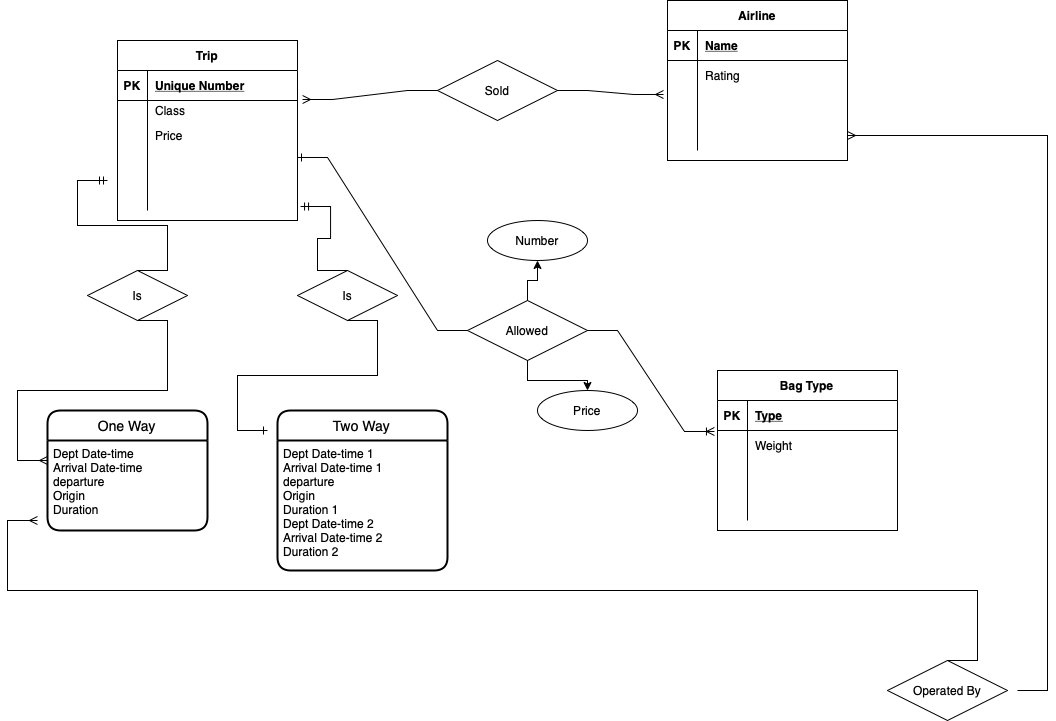

The diagram above was exported from draw.io. Its source (the exported page's mxGraphModel, read from the mxfile embedded in the PNG):
<mxGraphModel dx="946" dy="673" grid="1" gridSize="10" guides="1" tooltips="1" connect="1" arrows="1" fold="1" page="1" pageScale="1" pageWidth="850" pageHeight="1100" math="0" shadow="0">
  <root>
    <mxCell id="0" />
    <mxCell id="1" parent="0" />
    <mxCell id="2m8hg8vXBHGZ0y-_XhHx-1" value="Trip" style="shape=table;startSize=30;container=1;collapsible=1;childLayout=tableLayout;fixedRows=1;rowLines=0;fontStyle=1;align=center;resizeLast=1;" vertex="1" parent="1">
      <mxGeometry x="120" y="120" width="180" height="180" as="geometry" />
    </mxCell>
    <mxCell id="2m8hg8vXBHGZ0y-_XhHx-2" value="" style="shape=tableRow;horizontal=0;startSize=0;swimlaneHead=0;swimlaneBody=0;fillColor=none;collapsible=0;dropTarget=0;points=[[0,0.5],[1,0.5]];portConstraint=eastwest;top=0;left=0;right=0;bottom=1;" vertex="1" parent="2m8hg8vXBHGZ0y-_XhHx-1">
      <mxGeometry y="30" width="180" height="30" as="geometry" />
    </mxCell>
    <mxCell id="2m8hg8vXBHGZ0y-_XhHx-3" value="PK" style="shape=partialRectangle;connectable=0;fillColor=none;top=0;left=0;bottom=0;right=0;fontStyle=1;overflow=hidden;" vertex="1" parent="2m8hg8vXBHGZ0y-_XhHx-2">
      <mxGeometry width="30" height="30" as="geometry">
        <mxRectangle width="30" height="30" as="alternateBounds" />
      </mxGeometry>
    </mxCell>
    <mxCell id="2m8hg8vXBHGZ0y-_XhHx-4" value="Unique Number" style="shape=partialRectangle;connectable=0;fillColor=none;top=0;left=0;bottom=0;right=0;align=left;spacingLeft=6;fontStyle=5;overflow=hidden;" vertex="1" parent="2m8hg8vXBHGZ0y-_XhHx-2">
      <mxGeometry x="30" width="150" height="30" as="geometry">
        <mxRectangle width="150" height="30" as="alternateBounds" />
      </mxGeometry>
    </mxCell>
    <mxCell id="2m8hg8vXBHGZ0y-_XhHx-5" value="" style="shape=tableRow;horizontal=0;startSize=0;swimlaneHead=0;swimlaneBody=0;fillColor=none;collapsible=0;dropTarget=0;points=[[0,0.5],[1,0.5]];portConstraint=eastwest;top=0;left=0;right=0;bottom=0;" vertex="1" parent="2m8hg8vXBHGZ0y-_XhHx-1">
      <mxGeometry y="60" width="180" height="20" as="geometry" />
    </mxCell>
    <mxCell id="2m8hg8vXBHGZ0y-_XhHx-6" value="" style="shape=partialRectangle;connectable=0;fillColor=none;top=0;left=0;bottom=0;right=0;editable=1;overflow=hidden;" vertex="1" parent="2m8hg8vXBHGZ0y-_XhHx-5">
      <mxGeometry width="30" height="20" as="geometry">
        <mxRectangle width="30" height="20" as="alternateBounds" />
      </mxGeometry>
    </mxCell>
    <mxCell id="2m8hg8vXBHGZ0y-_XhHx-7" value="Class" style="shape=partialRectangle;connectable=0;fillColor=none;top=0;left=0;bottom=0;right=0;align=left;spacingLeft=6;overflow=hidden;" vertex="1" parent="2m8hg8vXBHGZ0y-_XhHx-5">
      <mxGeometry x="30" width="150" height="20" as="geometry">
        <mxRectangle width="150" height="20" as="alternateBounds" />
      </mxGeometry>
    </mxCell>
    <mxCell id="2m8hg8vXBHGZ0y-_XhHx-8" value="" style="shape=tableRow;horizontal=0;startSize=0;swimlaneHead=0;swimlaneBody=0;fillColor=none;collapsible=0;dropTarget=0;points=[[0,0.5],[1,0.5]];portConstraint=eastwest;top=0;left=0;right=0;bottom=0;" vertex="1" parent="2m8hg8vXBHGZ0y-_XhHx-1">
      <mxGeometry y="80" width="180" height="30" as="geometry" />
    </mxCell>
    <mxCell id="2m8hg8vXBHGZ0y-_XhHx-9" value="" style="shape=partialRectangle;connectable=0;fillColor=none;top=0;left=0;bottom=0;right=0;editable=1;overflow=hidden;" vertex="1" parent="2m8hg8vXBHGZ0y-_XhHx-8">
      <mxGeometry width="30" height="30" as="geometry">
        <mxRectangle width="30" height="30" as="alternateBounds" />
      </mxGeometry>
    </mxCell>
    <mxCell id="2m8hg8vXBHGZ0y-_XhHx-10" value="Price" style="shape=partialRectangle;connectable=0;fillColor=none;top=0;left=0;bottom=0;right=0;align=left;spacingLeft=6;overflow=hidden;" vertex="1" parent="2m8hg8vXBHGZ0y-_XhHx-8">
      <mxGeometry x="30" width="150" height="30" as="geometry">
        <mxRectangle width="150" height="30" as="alternateBounds" />
      </mxGeometry>
    </mxCell>
    <mxCell id="2m8hg8vXBHGZ0y-_XhHx-88" value="" style="shape=tableRow;horizontal=0;startSize=0;swimlaneHead=0;swimlaneBody=0;fillColor=none;collapsible=0;dropTarget=0;points=[[0,0.5],[1,0.5]];portConstraint=eastwest;top=0;left=0;right=0;bottom=0;" vertex="1" parent="2m8hg8vXBHGZ0y-_XhHx-1">
      <mxGeometry y="110" width="180" height="30" as="geometry" />
    </mxCell>
    <mxCell id="2m8hg8vXBHGZ0y-_XhHx-89" value="" style="shape=partialRectangle;connectable=0;fillColor=none;top=0;left=0;bottom=0;right=0;editable=1;overflow=hidden;" vertex="1" parent="2m8hg8vXBHGZ0y-_XhHx-88">
      <mxGeometry width="30" height="30" as="geometry">
        <mxRectangle width="30" height="30" as="alternateBounds" />
      </mxGeometry>
    </mxCell>
    <mxCell id="2m8hg8vXBHGZ0y-_XhHx-90" value="" style="shape=partialRectangle;connectable=0;fillColor=none;top=0;left=0;bottom=0;right=0;align=left;spacingLeft=6;overflow=hidden;" vertex="1" parent="2m8hg8vXBHGZ0y-_XhHx-88">
      <mxGeometry x="30" width="150" height="30" as="geometry">
        <mxRectangle width="150" height="30" as="alternateBounds" />
      </mxGeometry>
    </mxCell>
    <mxCell id="2m8hg8vXBHGZ0y-_XhHx-11" value="" style="shape=tableRow;horizontal=0;startSize=0;swimlaneHead=0;swimlaneBody=0;fillColor=none;collapsible=0;dropTarget=0;points=[[0,0.5],[1,0.5]];portConstraint=eastwest;top=0;left=0;right=0;bottom=0;" vertex="1" parent="2m8hg8vXBHGZ0y-_XhHx-1">
      <mxGeometry y="140" width="180" height="30" as="geometry" />
    </mxCell>
    <mxCell id="2m8hg8vXBHGZ0y-_XhHx-12" value="" style="shape=partialRectangle;connectable=0;fillColor=none;top=0;left=0;bottom=0;right=0;editable=1;overflow=hidden;" vertex="1" parent="2m8hg8vXBHGZ0y-_XhHx-11">
      <mxGeometry width="30" height="30" as="geometry">
        <mxRectangle width="30" height="30" as="alternateBounds" />
      </mxGeometry>
    </mxCell>
    <mxCell id="2m8hg8vXBHGZ0y-_XhHx-13" value="" style="shape=partialRectangle;connectable=0;fillColor=none;top=0;left=0;bottom=0;right=0;align=left;spacingLeft=6;overflow=hidden;" vertex="1" parent="2m8hg8vXBHGZ0y-_XhHx-11">
      <mxGeometry x="30" width="150" height="30" as="geometry">
        <mxRectangle width="150" height="30" as="alternateBounds" />
      </mxGeometry>
    </mxCell>
    <mxCell id="2m8hg8vXBHGZ0y-_XhHx-14" value="Airline" style="shape=table;startSize=30;container=1;collapsible=1;childLayout=tableLayout;fixedRows=1;rowLines=0;fontStyle=1;align=center;resizeLast=1;" vertex="1" parent="1">
      <mxGeometry x="670" y="80" width="180" height="160" as="geometry" />
    </mxCell>
    <mxCell id="2m8hg8vXBHGZ0y-_XhHx-15" value="" style="shape=tableRow;horizontal=0;startSize=0;swimlaneHead=0;swimlaneBody=0;fillColor=none;collapsible=0;dropTarget=0;points=[[0,0.5],[1,0.5]];portConstraint=eastwest;top=0;left=0;right=0;bottom=1;" vertex="1" parent="2m8hg8vXBHGZ0y-_XhHx-14">
      <mxGeometry y="30" width="180" height="30" as="geometry" />
    </mxCell>
    <mxCell id="2m8hg8vXBHGZ0y-_XhHx-16" value="PK" style="shape=partialRectangle;connectable=0;fillColor=none;top=0;left=0;bottom=0;right=0;fontStyle=1;overflow=hidden;" vertex="1" parent="2m8hg8vXBHGZ0y-_XhHx-15">
      <mxGeometry width="30" height="30" as="geometry">
        <mxRectangle width="30" height="30" as="alternateBounds" />
      </mxGeometry>
    </mxCell>
    <mxCell id="2m8hg8vXBHGZ0y-_XhHx-17" value="Name" style="shape=partialRectangle;connectable=0;fillColor=none;top=0;left=0;bottom=0;right=0;align=left;spacingLeft=6;fontStyle=5;overflow=hidden;" vertex="1" parent="2m8hg8vXBHGZ0y-_XhHx-15">
      <mxGeometry x="30" width="150" height="30" as="geometry">
        <mxRectangle width="150" height="30" as="alternateBounds" />
      </mxGeometry>
    </mxCell>
    <mxCell id="2m8hg8vXBHGZ0y-_XhHx-18" value="" style="shape=tableRow;horizontal=0;startSize=0;swimlaneHead=0;swimlaneBody=0;fillColor=none;collapsible=0;dropTarget=0;points=[[0,0.5],[1,0.5]];portConstraint=eastwest;top=0;left=0;right=0;bottom=0;" vertex="1" parent="2m8hg8vXBHGZ0y-_XhHx-14">
      <mxGeometry y="60" width="180" height="30" as="geometry" />
    </mxCell>
    <mxCell id="2m8hg8vXBHGZ0y-_XhHx-19" value="" style="shape=partialRectangle;connectable=0;fillColor=none;top=0;left=0;bottom=0;right=0;editable=1;overflow=hidden;" vertex="1" parent="2m8hg8vXBHGZ0y-_XhHx-18">
      <mxGeometry width="30" height="30" as="geometry">
        <mxRectangle width="30" height="30" as="alternateBounds" />
      </mxGeometry>
    </mxCell>
    <mxCell id="2m8hg8vXBHGZ0y-_XhHx-20" value="Rating" style="shape=partialRectangle;connectable=0;fillColor=none;top=0;left=0;bottom=0;right=0;align=left;spacingLeft=6;overflow=hidden;" vertex="1" parent="2m8hg8vXBHGZ0y-_XhHx-18">
      <mxGeometry x="30" width="150" height="30" as="geometry">
        <mxRectangle width="150" height="30" as="alternateBounds" />
      </mxGeometry>
    </mxCell>
    <mxCell id="2m8hg8vXBHGZ0y-_XhHx-21" value="" style="shape=tableRow;horizontal=0;startSize=0;swimlaneHead=0;swimlaneBody=0;fillColor=none;collapsible=0;dropTarget=0;points=[[0,0.5],[1,0.5]];portConstraint=eastwest;top=0;left=0;right=0;bottom=0;" vertex="1" parent="2m8hg8vXBHGZ0y-_XhHx-14">
      <mxGeometry y="90" width="180" height="30" as="geometry" />
    </mxCell>
    <mxCell id="2m8hg8vXBHGZ0y-_XhHx-22" value="" style="shape=partialRectangle;connectable=0;fillColor=none;top=0;left=0;bottom=0;right=0;editable=1;overflow=hidden;" vertex="1" parent="2m8hg8vXBHGZ0y-_XhHx-21">
      <mxGeometry width="30" height="30" as="geometry">
        <mxRectangle width="30" height="30" as="alternateBounds" />
      </mxGeometry>
    </mxCell>
    <mxCell id="2m8hg8vXBHGZ0y-_XhHx-23" value="" style="shape=partialRectangle;connectable=0;fillColor=none;top=0;left=0;bottom=0;right=0;align=left;spacingLeft=6;overflow=hidden;" vertex="1" parent="2m8hg8vXBHGZ0y-_XhHx-21">
      <mxGeometry x="30" width="150" height="30" as="geometry">
        <mxRectangle width="150" height="30" as="alternateBounds" />
      </mxGeometry>
    </mxCell>
    <mxCell id="2m8hg8vXBHGZ0y-_XhHx-24" value="" style="shape=tableRow;horizontal=0;startSize=0;swimlaneHead=0;swimlaneBody=0;fillColor=none;collapsible=0;dropTarget=0;points=[[0,0.5],[1,0.5]];portConstraint=eastwest;top=0;left=0;right=0;bottom=0;" vertex="1" parent="2m8hg8vXBHGZ0y-_XhHx-14">
      <mxGeometry y="120" width="180" height="30" as="geometry" />
    </mxCell>
    <mxCell id="2m8hg8vXBHGZ0y-_XhHx-25" value="" style="shape=partialRectangle;connectable=0;fillColor=none;top=0;left=0;bottom=0;right=0;editable=1;overflow=hidden;" vertex="1" parent="2m8hg8vXBHGZ0y-_XhHx-24">
      <mxGeometry width="30" height="30" as="geometry">
        <mxRectangle width="30" height="30" as="alternateBounds" />
      </mxGeometry>
    </mxCell>
    <mxCell id="2m8hg8vXBHGZ0y-_XhHx-26" value="" style="shape=partialRectangle;connectable=0;fillColor=none;top=0;left=0;bottom=0;right=0;align=left;spacingLeft=6;overflow=hidden;" vertex="1" parent="2m8hg8vXBHGZ0y-_XhHx-24">
      <mxGeometry x="30" width="150" height="30" as="geometry">
        <mxRectangle width="150" height="30" as="alternateBounds" />
      </mxGeometry>
    </mxCell>
    <mxCell id="2m8hg8vXBHGZ0y-_XhHx-27" value="Bag Type" style="shape=table;startSize=30;container=1;collapsible=1;childLayout=tableLayout;fixedRows=1;rowLines=0;fontStyle=1;align=center;resizeLast=1;" vertex="1" parent="1">
      <mxGeometry x="720" y="450" width="180" height="160" as="geometry" />
    </mxCell>
    <mxCell id="2m8hg8vXBHGZ0y-_XhHx-28" value="" style="shape=tableRow;horizontal=0;startSize=0;swimlaneHead=0;swimlaneBody=0;fillColor=none;collapsible=0;dropTarget=0;points=[[0,0.5],[1,0.5]];portConstraint=eastwest;top=0;left=0;right=0;bottom=1;" vertex="1" parent="2m8hg8vXBHGZ0y-_XhHx-27">
      <mxGeometry y="30" width="180" height="30" as="geometry" />
    </mxCell>
    <mxCell id="2m8hg8vXBHGZ0y-_XhHx-29" value="PK" style="shape=partialRectangle;connectable=0;fillColor=none;top=0;left=0;bottom=0;right=0;fontStyle=1;overflow=hidden;" vertex="1" parent="2m8hg8vXBHGZ0y-_XhHx-28">
      <mxGeometry width="30" height="30" as="geometry">
        <mxRectangle width="30" height="30" as="alternateBounds" />
      </mxGeometry>
    </mxCell>
    <mxCell id="2m8hg8vXBHGZ0y-_XhHx-30" value="Type" style="shape=partialRectangle;connectable=0;fillColor=none;top=0;left=0;bottom=0;right=0;align=left;spacingLeft=6;fontStyle=5;overflow=hidden;" vertex="1" parent="2m8hg8vXBHGZ0y-_XhHx-28">
      <mxGeometry x="30" width="150" height="30" as="geometry">
        <mxRectangle width="150" height="30" as="alternateBounds" />
      </mxGeometry>
    </mxCell>
    <mxCell id="2m8hg8vXBHGZ0y-_XhHx-31" value="" style="shape=tableRow;horizontal=0;startSize=0;swimlaneHead=0;swimlaneBody=0;fillColor=none;collapsible=0;dropTarget=0;points=[[0,0.5],[1,0.5]];portConstraint=eastwest;top=0;left=0;right=0;bottom=0;" vertex="1" parent="2m8hg8vXBHGZ0y-_XhHx-27">
      <mxGeometry y="60" width="180" height="30" as="geometry" />
    </mxCell>
    <mxCell id="2m8hg8vXBHGZ0y-_XhHx-32" value="" style="shape=partialRectangle;connectable=0;fillColor=none;top=0;left=0;bottom=0;right=0;editable=1;overflow=hidden;" vertex="1" parent="2m8hg8vXBHGZ0y-_XhHx-31">
      <mxGeometry width="30" height="30" as="geometry">
        <mxRectangle width="30" height="30" as="alternateBounds" />
      </mxGeometry>
    </mxCell>
    <mxCell id="2m8hg8vXBHGZ0y-_XhHx-33" value="Weight" style="shape=partialRectangle;connectable=0;fillColor=none;top=0;left=0;bottom=0;right=0;align=left;spacingLeft=6;overflow=hidden;" vertex="1" parent="2m8hg8vXBHGZ0y-_XhHx-31">
      <mxGeometry x="30" width="150" height="30" as="geometry">
        <mxRectangle width="150" height="30" as="alternateBounds" />
      </mxGeometry>
    </mxCell>
    <mxCell id="2m8hg8vXBHGZ0y-_XhHx-34" value="" style="shape=tableRow;horizontal=0;startSize=0;swimlaneHead=0;swimlaneBody=0;fillColor=none;collapsible=0;dropTarget=0;points=[[0,0.5],[1,0.5]];portConstraint=eastwest;top=0;left=0;right=0;bottom=0;" vertex="1" parent="2m8hg8vXBHGZ0y-_XhHx-27">
      <mxGeometry y="90" width="180" height="30" as="geometry" />
    </mxCell>
    <mxCell id="2m8hg8vXBHGZ0y-_XhHx-35" value="" style="shape=partialRectangle;connectable=0;fillColor=none;top=0;left=0;bottom=0;right=0;editable=1;overflow=hidden;" vertex="1" parent="2m8hg8vXBHGZ0y-_XhHx-34">
      <mxGeometry width="30" height="30" as="geometry">
        <mxRectangle width="30" height="30" as="alternateBounds" />
      </mxGeometry>
    </mxCell>
    <mxCell id="2m8hg8vXBHGZ0y-_XhHx-36" value="" style="shape=partialRectangle;connectable=0;fillColor=none;top=0;left=0;bottom=0;right=0;align=left;spacingLeft=6;overflow=hidden;" vertex="1" parent="2m8hg8vXBHGZ0y-_XhHx-34">
      <mxGeometry x="30" width="150" height="30" as="geometry">
        <mxRectangle width="150" height="30" as="alternateBounds" />
      </mxGeometry>
    </mxCell>
    <mxCell id="2m8hg8vXBHGZ0y-_XhHx-37" value="" style="shape=tableRow;horizontal=0;startSize=0;swimlaneHead=0;swimlaneBody=0;fillColor=none;collapsible=0;dropTarget=0;points=[[0,0.5],[1,0.5]];portConstraint=eastwest;top=0;left=0;right=0;bottom=0;" vertex="1" parent="2m8hg8vXBHGZ0y-_XhHx-27">
      <mxGeometry y="120" width="180" height="30" as="geometry" />
    </mxCell>
    <mxCell id="2m8hg8vXBHGZ0y-_XhHx-38" value="" style="shape=partialRectangle;connectable=0;fillColor=none;top=0;left=0;bottom=0;right=0;editable=1;overflow=hidden;" vertex="1" parent="2m8hg8vXBHGZ0y-_XhHx-37">
      <mxGeometry width="30" height="30" as="geometry">
        <mxRectangle width="30" height="30" as="alternateBounds" />
      </mxGeometry>
    </mxCell>
    <mxCell id="2m8hg8vXBHGZ0y-_XhHx-39" value="" style="shape=partialRectangle;connectable=0;fillColor=none;top=0;left=0;bottom=0;right=0;align=left;spacingLeft=6;overflow=hidden;" vertex="1" parent="2m8hg8vXBHGZ0y-_XhHx-37">
      <mxGeometry x="30" width="150" height="30" as="geometry">
        <mxRectangle width="150" height="30" as="alternateBounds" />
      </mxGeometry>
    </mxCell>
    <mxCell id="2m8hg8vXBHGZ0y-_XhHx-67" value="Sold" style="shape=rhombus;perimeter=rhombusPerimeter;whiteSpace=wrap;html=1;align=center;" vertex="1" parent="1">
      <mxGeometry x="440" y="140" width="120" height="60" as="geometry" />
    </mxCell>
    <mxCell id="2m8hg8vXBHGZ0y-_XhHx-82" value="" style="edgeStyle=orthogonalEdgeStyle;rounded=0;orthogonalLoop=1;jettySize=auto;html=1;" edge="1" parent="1" source="2m8hg8vXBHGZ0y-_XhHx-68" target="2m8hg8vXBHGZ0y-_XhHx-81">
      <mxGeometry relative="1" as="geometry" />
    </mxCell>
    <mxCell id="2m8hg8vXBHGZ0y-_XhHx-84" value="" style="edgeStyle=orthogonalEdgeStyle;rounded=0;orthogonalLoop=1;jettySize=auto;html=1;" edge="1" parent="1" source="2m8hg8vXBHGZ0y-_XhHx-68" target="2m8hg8vXBHGZ0y-_XhHx-83">
      <mxGeometry relative="1" as="geometry" />
    </mxCell>
    <mxCell id="2m8hg8vXBHGZ0y-_XhHx-68" value="Allowed" style="shape=rhombus;perimeter=rhombusPerimeter;whiteSpace=wrap;html=1;align=center;" vertex="1" parent="1">
      <mxGeometry x="470" y="380" width="120" height="60" as="geometry" />
    </mxCell>
    <mxCell id="2m8hg8vXBHGZ0y-_XhHx-71" value="One Way" style="swimlane;childLayout=stackLayout;horizontal=1;startSize=30;horizontalStack=0;rounded=1;fontSize=14;fontStyle=0;strokeWidth=2;resizeParent=0;resizeLast=1;shadow=0;dashed=0;align=center;" vertex="1" parent="1">
      <mxGeometry x="50" y="490" width="160" height="120" as="geometry" />
    </mxCell>
    <mxCell id="2m8hg8vXBHGZ0y-_XhHx-72" value="Dept Date-time&#10;Arrival Date-time&#10;departure&#10;Origin&#10;Duration&#10;" style="align=left;strokeColor=none;fillColor=none;spacingLeft=4;fontSize=12;verticalAlign=top;resizable=0;rotatable=0;part=1;" vertex="1" parent="2m8hg8vXBHGZ0y-_XhHx-71">
      <mxGeometry y="30" width="160" height="90" as="geometry" />
    </mxCell>
    <mxCell id="2m8hg8vXBHGZ0y-_XhHx-73" value="Two Way" style="swimlane;childLayout=stackLayout;horizontal=1;startSize=30;horizontalStack=0;rounded=1;fontSize=14;fontStyle=0;strokeWidth=2;resizeParent=0;resizeLast=1;shadow=0;dashed=0;align=center;" vertex="1" parent="1">
      <mxGeometry x="280" y="490" width="170" height="160" as="geometry" />
    </mxCell>
    <mxCell id="2m8hg8vXBHGZ0y-_XhHx-74" value="Dept Date-time 1&#10;Arrival Date-time 1&#10;departure&#10;Origin&#10;Duration 1&#10;Dept Date-time 2&#10;Arrival Date-time 2&#10;Duration 2" style="align=left;strokeColor=none;fillColor=none;spacingLeft=4;fontSize=12;verticalAlign=top;resizable=0;rotatable=0;part=1;" vertex="1" parent="2m8hg8vXBHGZ0y-_XhHx-73">
      <mxGeometry y="30" width="170" height="130" as="geometry" />
    </mxCell>
    <mxCell id="2m8hg8vXBHGZ0y-_XhHx-76" value="Is" style="shape=rhombus;perimeter=rhombusPerimeter;whiteSpace=wrap;html=1;align=center;" vertex="1" parent="1">
      <mxGeometry x="90" y="350" width="100" height="50" as="geometry" />
    </mxCell>
    <mxCell id="2m8hg8vXBHGZ0y-_XhHx-77" value="Is" style="shape=rhombus;perimeter=rhombusPerimeter;whiteSpace=wrap;html=1;align=center;" vertex="1" parent="1">
      <mxGeometry x="300" y="350" width="100" height="50" as="geometry" />
    </mxCell>
    <mxCell id="2m8hg8vXBHGZ0y-_XhHx-80" value="Operated By" style="shape=rhombus;perimeter=rhombusPerimeter;whiteSpace=wrap;html=1;align=center;" vertex="1" parent="1">
      <mxGeometry x="890" y="740" width="120" height="60" as="geometry" />
    </mxCell>
    <mxCell id="2m8hg8vXBHGZ0y-_XhHx-81" value="Price" style="ellipse;whiteSpace=wrap;html=1;align=center;" vertex="1" parent="1">
      <mxGeometry x="540" y="470" width="100" height="40" as="geometry" />
    </mxCell>
    <mxCell id="2m8hg8vXBHGZ0y-_XhHx-83" value="Number" style="ellipse;whiteSpace=wrap;html=1;align=center;" vertex="1" parent="1">
      <mxGeometry x="490" y="300" width="100" height="40" as="geometry" />
    </mxCell>
    <mxCell id="2m8hg8vXBHGZ0y-_XhHx-85" value="" style="edgeStyle=entityRelationEdgeStyle;fontSize=12;html=1;endArrow=ERmany;rounded=0;exitX=0.5;exitY=1;exitDx=0;exitDy=0;" edge="1" parent="1" source="2m8hg8vXBHGZ0y-_XhHx-76">
      <mxGeometry width="100" height="100" relative="1" as="geometry">
        <mxPoint x="370" y="400" as="sourcePoint" />
        <mxPoint x="50" y="540" as="targetPoint" />
      </mxGeometry>
    </mxCell>
    <mxCell id="2m8hg8vXBHGZ0y-_XhHx-94" value="" style="edgeStyle=entityRelationEdgeStyle;fontSize=12;html=1;endArrow=ERoneToMany;rounded=0;entryX=-0.017;entryY=1.033;entryDx=0;entryDy=0;entryPerimeter=0;exitX=1;exitY=0.5;exitDx=0;exitDy=0;" edge="1" parent="1" source="2m8hg8vXBHGZ0y-_XhHx-68" target="2m8hg8vXBHGZ0y-_XhHx-28">
      <mxGeometry width="100" height="100" relative="1" as="geometry">
        <mxPoint x="560" y="230" as="sourcePoint" />
        <mxPoint x="470" y="300" as="targetPoint" />
      </mxGeometry>
    </mxCell>
    <mxCell id="2m8hg8vXBHGZ0y-_XhHx-95" value="" style="edgeStyle=entityRelationEdgeStyle;fontSize=12;html=1;endArrow=ERone;endFill=1;rounded=0;entryX=1;entryY=0.233;entryDx=0;entryDy=0;entryPerimeter=0;exitX=0;exitY=0.5;exitDx=0;exitDy=0;" edge="1" parent="1" source="2m8hg8vXBHGZ0y-_XhHx-68" target="2m8hg8vXBHGZ0y-_XhHx-88">
      <mxGeometry width="100" height="100" relative="1" as="geometry">
        <mxPoint x="370" y="400" as="sourcePoint" />
        <mxPoint x="470" y="300" as="targetPoint" />
      </mxGeometry>
    </mxCell>
    <mxCell id="2m8hg8vXBHGZ0y-_XhHx-96" value="" style="edgeStyle=entityRelationEdgeStyle;fontSize=12;html=1;endArrow=ERmany;rounded=0;entryX=-0.022;entryY=0.133;entryDx=0;entryDy=0;entryPerimeter=0;exitX=1;exitY=0.5;exitDx=0;exitDy=0;" edge="1" parent="1" source="2m8hg8vXBHGZ0y-_XhHx-67" target="2m8hg8vXBHGZ0y-_XhHx-21">
      <mxGeometry width="100" height="100" relative="1" as="geometry">
        <mxPoint x="370" y="400" as="sourcePoint" />
        <mxPoint x="470" y="300" as="targetPoint" />
      </mxGeometry>
    </mxCell>
    <mxCell id="2m8hg8vXBHGZ0y-_XhHx-97" value="" style="edgeStyle=entityRelationEdgeStyle;fontSize=12;html=1;endArrow=ERmany;rounded=0;entryX=1.028;entryY=-0.05;entryDx=0;entryDy=0;entryPerimeter=0;exitX=0;exitY=0.5;exitDx=0;exitDy=0;" edge="1" parent="1" source="2m8hg8vXBHGZ0y-_XhHx-67" target="2m8hg8vXBHGZ0y-_XhHx-5">
      <mxGeometry width="100" height="100" relative="1" as="geometry">
        <mxPoint x="370" y="400" as="sourcePoint" />
        <mxPoint x="470" y="300" as="targetPoint" />
      </mxGeometry>
    </mxCell>
    <mxCell id="2m8hg8vXBHGZ0y-_XhHx-98" value="" style="edgeStyle=entityRelationEdgeStyle;fontSize=12;html=1;endArrow=ERone;endFill=1;rounded=0;exitX=0.5;exitY=1;exitDx=0;exitDy=0;" edge="1" parent="1" source="2m8hg8vXBHGZ0y-_XhHx-77">
      <mxGeometry width="100" height="100" relative="1" as="geometry">
        <mxPoint x="370" y="400" as="sourcePoint" />
        <mxPoint x="270" y="510" as="targetPoint" />
      </mxGeometry>
    </mxCell>
    <mxCell id="2m8hg8vXBHGZ0y-_XhHx-99" value="" style="edgeStyle=entityRelationEdgeStyle;fontSize=12;html=1;endArrow=ERmandOne;rounded=0;entryX=1.017;entryY=0.867;entryDx=0;entryDy=0;entryPerimeter=0;exitX=0.5;exitY=0;exitDx=0;exitDy=0;" edge="1" parent="1" source="2m8hg8vXBHGZ0y-_XhHx-77" target="2m8hg8vXBHGZ0y-_XhHx-11">
      <mxGeometry width="100" height="100" relative="1" as="geometry">
        <mxPoint x="370" y="400" as="sourcePoint" />
        <mxPoint x="470" y="300" as="targetPoint" />
      </mxGeometry>
    </mxCell>
    <mxCell id="2m8hg8vXBHGZ0y-_XhHx-100" value="" style="edgeStyle=entityRelationEdgeStyle;fontSize=12;html=1;endArrow=ERmandOne;rounded=0;exitX=0.5;exitY=0;exitDx=0;exitDy=0;" edge="1" parent="1" source="2m8hg8vXBHGZ0y-_XhHx-76">
      <mxGeometry width="100" height="100" relative="1" as="geometry">
        <mxPoint x="256.94" y="403.99" as="sourcePoint" />
        <mxPoint x="110" y="260" as="targetPoint" />
      </mxGeometry>
    </mxCell>
    <mxCell id="2m8hg8vXBHGZ0y-_XhHx-105" value="" style="edgeStyle=entityRelationEdgeStyle;fontSize=12;html=1;endArrow=ERmany;rounded=0;entryX=1;entryY=0.5;entryDx=0;entryDy=0;" edge="1" parent="1" target="2m8hg8vXBHGZ0y-_XhHx-24">
      <mxGeometry width="100" height="100" relative="1" as="geometry">
        <mxPoint x="1020" y="770" as="sourcePoint" />
        <mxPoint x="1020" y="340" as="targetPoint" />
      </mxGeometry>
    </mxCell>
    <mxCell id="2m8hg8vXBHGZ0y-_XhHx-106" value="" style="edgeStyle=entityRelationEdgeStyle;fontSize=12;html=1;endArrow=ERmany;rounded=0;exitX=0.5;exitY=0;exitDx=0;exitDy=0;" edge="1" parent="1" source="2m8hg8vXBHGZ0y-_XhHx-80">
      <mxGeometry width="100" height="100" relative="1" as="geometry">
        <mxPoint x="660" y="790" as="sourcePoint" />
        <mxPoint x="40" y="600" as="targetPoint" />
      </mxGeometry>
    </mxCell>
  </root>
</mxGraphModel>